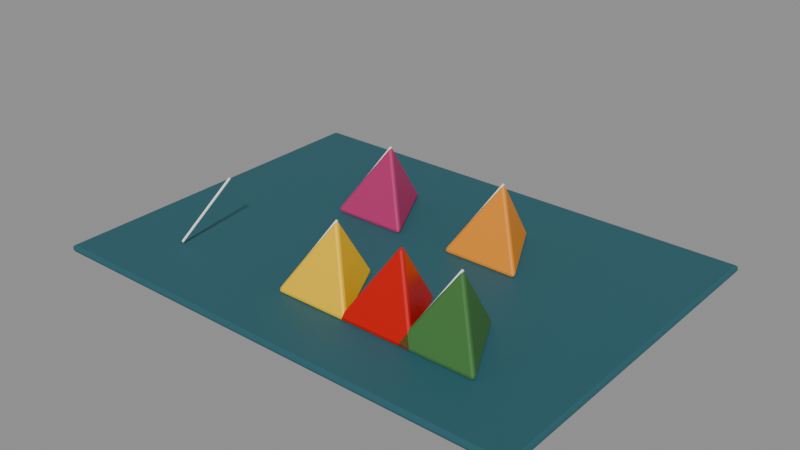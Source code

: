 # Source: source-edit.blend  (saved by Blender 4.0.36; exported with 4.5.12 LTS)
import bpy
from mathutils import Matrix  # noqa: F401  (used for matrix-valued properties, if any)

bpy.ops.wm.read_factory_settings(use_empty=True)
scene = bpy.context.scene
scene.name = 'Scene'

# ---- materials (node trees are filled in below, after node groups)
mat_muted_teal = bpy.data.materials.new('Muted teal')
mat_muted_teal.use_transparent_shadow = False
mat_muted_teal.diffuse_color = (0.02122, 0.1095, 0.1356, 1.0)
mat_festive_red = bpy.data.materials.new('Festive red')
mat_festive_red.use_transparent_shadow = False
mat_festive_red.diffuse_color = (0.6038, 0.0, 0.0003035, 1.0)
mat_white = bpy.data.materials.new('White')
mat_white.use_transparent_shadow = False
mat_white.diffuse_color = (1.0, 1.0, 1.0, 1.0)
mat_warm_yellow = bpy.data.materials.new('Warm yellow')
mat_warm_yellow.use_transparent_shadow = False
mat_warm_yellow.diffuse_color = (1.0, 0.6038, 0.0, 1.0)
mat_palm_green = bpy.data.materials.new('Palm green')
mat_palm_green.use_transparent_shadow = False
mat_palm_green.diffuse_color = (0.04667, 0.1651, 0.03689, 1.0)
mat_festive_magenta = bpy.data.materials.new('Festive magenta')
mat_festive_magenta.use_transparent_shadow = False
mat_festive_magenta.diffuse_color = (0.4508, 0.02519, 0.1413, 1.0)
mat_marigold = bpy.data.materials.new('Marigold')
mat_marigold.use_transparent_shadow = False
mat_marigold.diffuse_color = (0.8308, 0.2747, 0.009721, 1.0)

# ---- material node trees
mat_muted_teal.use_nodes = True; mat_muted_teal.node_tree.nodes.clear()
_N = mat_muted_teal.node_tree.nodes; _L = mat_muted_teal.node_tree.links
n0 = _N.new('ShaderNodeBsdfPrincipled'); n0.name = 'Principled BSDF'; n0.location = (10, 300)
n0.inputs[0].default_value = (0.02122, 0.1095, 0.1356, 1.0)
n0.inputs[2].default_value = 0.6
n0.inputs[3].default_value = 1.45
n1 = _N.new('ShaderNodeOutputMaterial'); n1.name = 'Material Output'; n1.location = (300, 300)
_L.new(n0.outputs[0], n1.inputs[0])
n1.is_active_output = True
mat_festive_red.use_nodes = True; mat_festive_red.node_tree.nodes.clear()
_N = mat_festive_red.node_tree.nodes; _L = mat_festive_red.node_tree.links
n0 = _N.new('ShaderNodeBsdfPrincipled'); n0.name = 'Principled BSDF'; n0.location = (10, 300)
n0.inputs[0].default_value = (0.6038, 0.0, 0.0003035, 1.0)
n0.inputs[2].default_value = 0.27
n0.inputs[3].default_value = 1.45
n1 = _N.new('ShaderNodeOutputMaterial'); n1.name = 'Material Output'; n1.location = (300, 300)
_L.new(n0.outputs[0], n1.inputs[0])
n1.is_active_output = True
mat_white.use_nodes = True; mat_white.node_tree.nodes.clear()
_N = mat_white.node_tree.nodes; _L = mat_white.node_tree.links
n0 = _N.new('ShaderNodeBsdfPrincipled'); n0.name = 'Principled BSDF'; n0.location = (10, 300)
n0.inputs[0].default_value = (1.0, 1.0, 1.0, 1.0)
n0.inputs[2].default_value = 0.6
n0.inputs[3].default_value = 1.45
n1 = _N.new('ShaderNodeOutputMaterial'); n1.name = 'Material Output'; n1.location = (300, 300)
_L.new(n0.outputs[0], n1.inputs[0])
n1.is_active_output = True
mat_warm_yellow.use_nodes = True; mat_warm_yellow.node_tree.nodes.clear()
_N = mat_warm_yellow.node_tree.nodes; _L = mat_warm_yellow.node_tree.links
n0 = _N.new('ShaderNodeBsdfPrincipled'); n0.name = 'Principled BSDF'; n0.location = (10, 300)
n0.inputs[0].default_value = (1.0, 0.6038, 0.0, 1.0)
n0.inputs[1].default_value = 0.08
n0.inputs[3].default_value = 1.45
n1 = _N.new('ShaderNodeOutputMaterial'); n1.name = 'Material Output'; n1.location = (300, 300)
_L.new(n0.outputs[0], n1.inputs[0])
n1.is_active_output = True
mat_palm_green.use_nodes = True; mat_palm_green.node_tree.nodes.clear()
_N = mat_palm_green.node_tree.nodes; _L = mat_palm_green.node_tree.links
n0 = _N.new('ShaderNodeBsdfPrincipled'); n0.name = 'Principled BSDF'; n0.location = (10, 300)
n0.inputs[0].default_value = (0.04667, 0.1651, 0.03689, 1.0)
n0.inputs[2].default_value = 0.7
n0.inputs[3].default_value = 1.45
n1 = _N.new('ShaderNodeOutputMaterial'); n1.name = 'Material Output'; n1.location = (300, 300)
_L.new(n0.outputs[0], n1.inputs[0])
n1.is_active_output = True
mat_festive_magenta.use_nodes = True; mat_festive_magenta.node_tree.nodes.clear()
_N = mat_festive_magenta.node_tree.nodes; _L = mat_festive_magenta.node_tree.links
n0 = _N.new('ShaderNodeBsdfPrincipled'); n0.name = 'Principled BSDF'; n0.location = (10, 300)
n0.inputs[0].default_value = (0.4508, 0.02519, 0.1413, 1.0)
n0.inputs[2].default_value = 0.6
n0.inputs[3].default_value = 1.45
n1 = _N.new('ShaderNodeOutputMaterial'); n1.name = 'Material Output'; n1.location = (300, 300)
_L.new(n0.outputs[0], n1.inputs[0])
n1.is_active_output = True
mat_marigold.use_nodes = True; mat_marigold.node_tree.nodes.clear()
_N = mat_marigold.node_tree.nodes; _L = mat_marigold.node_tree.links
n0 = _N.new('ShaderNodeBsdfPrincipled'); n0.name = 'Principled BSDF'; n0.location = (10, 300)
n0.inputs[0].default_value = (0.8308, 0.2747, 0.009721, 1.0)
n0.inputs[2].default_value = 0.6
n0.inputs[3].default_value = 1.45
n1 = _N.new('ShaderNodeOutputMaterial'); n1.name = 'Material Output'; n1.location = (300, 300)
_L.new(n0.outputs[0], n1.inputs[0])
n1.is_active_output = True

# ---- meshes
me_cube = bpy.data.meshes.new('Cube')
me_cube.from_pydata([(-0.15, -0.11, -0.002), (-0.15, -0.11, 0.002), (-0.15, 0.11, -0.002), (-0.15, 0.11, 0.002), (0.15, -0.11, -0.002), (0.15, -0.11, 0.002), (0.15, 0.11, -0.002), (0.15, 0.11, 0.002)], [], [(0, 1, 3, 2), (2, 3, 7, 6), (6, 7, 5, 4), (4, 5, 1, 0), (2, 6, 4, 0), (7, 3, 1, 5)])
_uv = me_cube.uv_layers.new(name='UVMap')
_uv.uv.foreach_set('vector', [0.375, 0.0, 0.625, 0.0, 0.625, 0.25, 0.375, 0.25, 0.375, 0.25, 0.625, 0.25, 0.625, 0.5, 0.375, 0.5, 0.375, 0.5, 0.625, 0.5, 0.625, 0.75, 0.375, 0.75, 0.375, 0.75, 0.625, 0.75, 0.625, 1.0, 0.375, 1.0, 0.125, 0.5, 0.375, 0.5, 0.375, 0.75, 0.125, 0.75, 0.625, 0.5, 0.875, 0.5, 0.875, 0.75, 0.625, 0.75])
me_cube.materials.append(mat_muted_teal)
me_cube.update()
me_cloth_beanbag_0 = bpy.data.meshes.new('Cloth_Beanbag_0')
me_cloth_beanbag_0.from_pydata([(-0.105, -0.072, 0.004), (-0.055, -0.072, 0.004), (-0.08, -0.023, 0.004), (-0.08, -0.05, 0.047)], [], [(0, 2, 1), (0, 1, 3), (1, 2, 3), (2, 0, 3)])
me_cloth_beanbag_0.materials.append(mat_festive_red)
me_cloth_beanbag_0.update()
me_cylinder = bpy.data.meshes.new('Cylinder')
me_cylinder.from_pydata([(0.0, 0.0007, -0.02432), (0.0, 0.0007, 0.02432), (0.0002679, 0.0006467, -0.02432), (0.0002679, 0.0006467, 0.02432), (0.000495, 0.000495, -0.02432), (0.000495, 0.000495, 0.02432), (0.0006467, 0.0002679, -0.02432), (0.0006467, 0.0002679, 0.02432), (0.0007, 0.0, -0.02432), (0.0007, 0.0, 0.02432), (0.0006467, -0.0002679, -0.02432), (0.0006467, -0.0002679, 0.02432), (0.000495, -0.000495, -0.02432), (0.000495, -0.000495, 0.02432), (0.0002679, -0.0006467, -0.02432), (0.0002679, -0.0006467, 0.02432), (0.0, -0.0007, -0.02432), (0.0, -0.0007, 0.02432), (-0.0002679, -0.0006467, -0.02432), (-0.0002679, -0.0006467, 0.02432), (-0.000495, -0.000495, -0.02432), (-0.000495, -0.000495, 0.02432), (-0.0006467, -0.0002679, -0.02432), (-0.0006467, -0.0002679, 0.02432), (-0.0007, 0.0, -0.02432), (-0.0007, 0.0, 0.02432), (-0.0006467, 0.0002679, -0.02432), (-0.0006467, 0.0002679, 0.02432), (-0.000495, 0.000495, -0.02432), (-0.000495, 0.000495, 0.02432), (-0.0002679, 0.0006467, -0.02432), (-0.0002679, 0.0006467, 0.02432)], [], [(0, 1, 3, 2), (2, 3, 5, 4), (4, 5, 7, 6), (6, 7, 9, 8), (8, 9, 11, 10), (10, 11, 13, 12), (12, 13, 15, 14), (14, 15, 17, 16), (16, 17, 19, 18), (18, 19, 21, 20), (20, 21, 23, 22), (22, 23, 25, 24), (24, 25, 27, 26), (26, 27, 29, 28), (3, 1, 31, 29, 27, 25, 23, 21, 19, 17, 15, 13, 11, 9, 7, 5), (28, 29, 31, 30), (30, 31, 1, 0), (0, 2, 4, 6, 8, 10, 12, 14, 16, 18, 20, 22, 24, 26, 28, 30)])
_uv = me_cylinder.uv_layers.new(name='UVMap')
_uv.uv.foreach_set('vector', [1.0, 0.5, 1.0, 1.0, 0.9375, 1.0, 0.9375, 0.5, 0.9375, 0.5, 0.9375, 1.0, 0.875, 1.0, 0.875, 0.5, 0.875, 0.5, 0.875, 1.0, 0.8125, 1.0, 0.8125, 0.5, 0.8125, 0.5, 0.8125, 1.0, 0.75, 1.0, 0.75, 0.5, 0.75, 0.5, 0.75, 1.0, 0.6875, 1.0, 0.6875, 0.5, 0.6875, 0.5, 0.6875, 1.0, 0.625, 1.0, 0.625, 0.5, 0.625, 0.5, 0.625, 1.0, 0.5625, 1.0, 0.5625, 0.5, 0.5625, 0.5, 0.5625, 1.0, 0.5, 1.0, 0.5, 0.5, 0.5, 0.5, 0.5, 1.0, 0.4375, 1.0, 0.4375, 0.5, 0.4375, 0.5, 0.4375, 1.0, 0.375, 1.0, 0.375, 0.5, 0.375, 0.5, 0.375, 1.0, 0.3125, 1.0, 0.3125, 0.5, 0.3125, 0.5, 0.3125, 1.0, 0.25, 1.0, 0.25, 0.5, 0.25, 0.5, 0.25, 1.0, 0.1875, 1.0, 0.1875, 0.5, 0.1875, 0.5, 0.1875, 1.0, 0.125, 1.0, 0.125, 0.5, 0.3418, 0.4717, 0.25, 0.49, 0.1582, 0.4717, 0.08029, 0.4197, 0.02827, 0.3418, 0.01, 0.25, 0.02827, 0.1582, 0.08029, 0.08029, 0.1582, 0.02827, 0.25, 0.01, 0.3418, 0.02827, 0.4197, 0.08029, 0.4717, 0.1582, 0.49, 0.25, 0.4717, 0.3418, 0.4197, 0.4197, 0.125, 0.5, 0.125, 1.0, 0.0625, 1.0, 0.0625, 0.5, 0.0625, 0.5, 0.0625, 1.0, 0.0, 1.0, 0.0, 0.5, 0.75, 0.49, 0.8418, 0.4717, 0.9197, 0.4197, 0.9717, 0.3418, 0.99, 0.25, 0.9717, 0.1582, 0.9197, 0.08029, 0.8418, 0.02827, 0.75, 0.01, 0.6582, 0.02827, 0.5803, 0.08029, 0.5283, 0.1582, 0.51, 0.25, 0.5283, 0.3418, 0.5803, 0.4197, 0.6582, 0.4717])
me_cylinder.materials.append(mat_white)
me_cylinder.update()
me_cloth_beanbag_1 = bpy.data.meshes.new('Cloth_Beanbag_1')
me_cloth_beanbag_1.from_pydata([(-0.025, -0.072, 0.004), (0.025, -0.072, 0.004), (0.0, -0.023, 0.004), (0.0, -0.05, 0.047)], [], [(0, 2, 1), (0, 1, 3), (1, 2, 3), (2, 0, 3)])
me_cloth_beanbag_1.materials.append(mat_warm_yellow)
me_cloth_beanbag_1.update()
me_cylinder_001 = bpy.data.meshes.new('Cylinder.001')
me_cylinder_001.from_pydata([(0.0, 0.0007, -0.02432), (0.0, 0.0007, 0.02432), (0.0002679, 0.0006467, -0.02432), (0.0002679, 0.0006467, 0.02432), (0.000495, 0.000495, -0.02432), (0.000495, 0.000495, 0.02432), (0.0006467, 0.0002679, -0.02432), (0.0006467, 0.0002679, 0.02432), (0.0007, 0.0, -0.02432), (0.0007, 0.0, 0.02432), (0.0006467, -0.0002679, -0.02432), (0.0006467, -0.0002679, 0.02432), (0.000495, -0.000495, -0.02432), (0.000495, -0.000495, 0.02432), (0.0002679, -0.0006467, -0.02432), (0.0002679, -0.0006467, 0.02432), (0.0, -0.0007, -0.02432), (0.0, -0.0007, 0.02432), (-0.0002679, -0.0006467, -0.02432), (-0.0002679, -0.0006467, 0.02432), (-0.000495, -0.000495, -0.02432), (-0.000495, -0.000495, 0.02432), (-0.0006467, -0.0002679, -0.02432), (-0.0006467, -0.0002679, 0.02432), (-0.0007, 0.0, -0.02432), (-0.0007, 0.0, 0.02432), (-0.0006467, 0.0002679, -0.02432), (-0.0006467, 0.0002679, 0.02432), (-0.000495, 0.000495, -0.02432), (-0.000495, 0.000495, 0.02432), (-0.0002679, 0.0006467, -0.02432), (-0.0002679, 0.0006467, 0.02432)], [], [(0, 1, 3, 2), (2, 3, 5, 4), (4, 5, 7, 6), (6, 7, 9, 8), (8, 9, 11, 10), (10, 11, 13, 12), (12, 13, 15, 14), (14, 15, 17, 16), (16, 17, 19, 18), (18, 19, 21, 20), (20, 21, 23, 22), (22, 23, 25, 24), (24, 25, 27, 26), (26, 27, 29, 28), (3, 1, 31, 29, 27, 25, 23, 21, 19, 17, 15, 13, 11, 9, 7, 5), (28, 29, 31, 30), (30, 31, 1, 0), (0, 2, 4, 6, 8, 10, 12, 14, 16, 18, 20, 22, 24, 26, 28, 30)])
_uv = me_cylinder_001.uv_layers.new(name='UVMap')
_uv.uv.foreach_set('vector', [1.0, 0.5, 1.0, 1.0, 0.9375, 1.0, 0.9375, 0.5, 0.9375, 0.5, 0.9375, 1.0, 0.875, 1.0, 0.875, 0.5, 0.875, 0.5, 0.875, 1.0, 0.8125, 1.0, 0.8125, 0.5, 0.8125, 0.5, 0.8125, 1.0, 0.75, 1.0, 0.75, 0.5, 0.75, 0.5, 0.75, 1.0, 0.6875, 1.0, 0.6875, 0.5, 0.6875, 0.5, 0.6875, 1.0, 0.625, 1.0, 0.625, 0.5, 0.625, 0.5, 0.625, 1.0, 0.5625, 1.0, 0.5625, 0.5, 0.5625, 0.5, 0.5625, 1.0, 0.5, 1.0, 0.5, 0.5, 0.5, 0.5, 0.5, 1.0, 0.4375, 1.0, 0.4375, 0.5, 0.4375, 0.5, 0.4375, 1.0, 0.375, 1.0, 0.375, 0.5, 0.375, 0.5, 0.375, 1.0, 0.3125, 1.0, 0.3125, 0.5, 0.3125, 0.5, 0.3125, 1.0, 0.25, 1.0, 0.25, 0.5, 0.25, 0.5, 0.25, 1.0, 0.1875, 1.0, 0.1875, 0.5, 0.1875, 0.5, 0.1875, 1.0, 0.125, 1.0, 0.125, 0.5, 0.3418, 0.4717, 0.25, 0.49, 0.1582, 0.4717, 0.08029, 0.4197, 0.02827, 0.3418, 0.01, 0.25, 0.02827, 0.1582, 0.08029, 0.08029, 0.1582, 0.02827, 0.25, 0.01, 0.3418, 0.02827, 0.4197, 0.08029, 0.4717, 0.1582, 0.49, 0.25, 0.4717, 0.3418, 0.4197, 0.4197, 0.125, 0.5, 0.125, 1.0, 0.0625, 1.0, 0.0625, 0.5, 0.0625, 0.5, 0.0625, 1.0, 0.0, 1.0, 0.0, 0.5, 0.75, 0.49, 0.8418, 0.4717, 0.9197, 0.4197, 0.9717, 0.3418, 0.99, 0.25, 0.9717, 0.1582, 0.9197, 0.08029, 0.8418, 0.02827, 0.75, 0.01, 0.6582, 0.02827, 0.5803, 0.08029, 0.5283, 0.1582, 0.51, 0.25, 0.5283, 0.3418, 0.5803, 0.4197, 0.6582, 0.4717])
me_cylinder_001.materials.append(mat_white)
me_cylinder_001.update()
me_cloth_beanbag_2 = bpy.data.meshes.new('Cloth_Beanbag_2')
me_cloth_beanbag_2.from_pydata([(0.055, -0.072, 0.004), (0.105, -0.072, 0.004), (0.08, -0.023, 0.004), (0.08, -0.05, 0.047)], [], [(0, 2, 1), (0, 1, 3), (1, 2, 3), (2, 0, 3)])
me_cloth_beanbag_2.materials.append(mat_palm_green)
me_cloth_beanbag_2.update()
me_cylinder_002 = bpy.data.meshes.new('Cylinder.002')
me_cylinder_002.from_pydata([(0.0, 0.0007, -0.02432), (0.0, 0.0007, 0.02432), (0.0002679, 0.0006467, -0.02432), (0.0002679, 0.0006467, 0.02432), (0.000495, 0.000495, -0.02432), (0.000495, 0.000495, 0.02432), (0.0006467, 0.0002679, -0.02432), (0.0006467, 0.0002679, 0.02432), (0.0007, 0.0, -0.02432), (0.0007, 0.0, 0.02432), (0.0006467, -0.0002679, -0.02432), (0.0006467, -0.0002679, 0.02432), (0.000495, -0.000495, -0.02432), (0.000495, -0.000495, 0.02432), (0.0002679, -0.0006467, -0.02432), (0.0002679, -0.0006467, 0.02432), (0.0, -0.0007, -0.02432), (0.0, -0.0007, 0.02432), (-0.0002679, -0.0006467, -0.02432), (-0.0002679, -0.0006467, 0.02432), (-0.000495, -0.000495, -0.02432), (-0.000495, -0.000495, 0.02432), (-0.0006467, -0.0002679, -0.02432), (-0.0006467, -0.0002679, 0.02432), (-0.0007, 0.0, -0.02432), (-0.0007, 0.0, 0.02432), (-0.0006467, 0.0002679, -0.02432), (-0.0006467, 0.0002679, 0.02432), (-0.000495, 0.000495, -0.02432), (-0.000495, 0.000495, 0.02432), (-0.0002679, 0.0006467, -0.02432), (-0.0002679, 0.0006467, 0.02432)], [], [(0, 1, 3, 2), (2, 3, 5, 4), (4, 5, 7, 6), (6, 7, 9, 8), (8, 9, 11, 10), (10, 11, 13, 12), (12, 13, 15, 14), (14, 15, 17, 16), (16, 17, 19, 18), (18, 19, 21, 20), (20, 21, 23, 22), (22, 23, 25, 24), (24, 25, 27, 26), (26, 27, 29, 28), (3, 1, 31, 29, 27, 25, 23, 21, 19, 17, 15, 13, 11, 9, 7, 5), (28, 29, 31, 30), (30, 31, 1, 0), (0, 2, 4, 6, 8, 10, 12, 14, 16, 18, 20, 22, 24, 26, 28, 30)])
_uv = me_cylinder_002.uv_layers.new(name='UVMap')
_uv.uv.foreach_set('vector', [1.0, 0.5, 1.0, 1.0, 0.9375, 1.0, 0.9375, 0.5, 0.9375, 0.5, 0.9375, 1.0, 0.875, 1.0, 0.875, 0.5, 0.875, 0.5, 0.875, 1.0, 0.8125, 1.0, 0.8125, 0.5, 0.8125, 0.5, 0.8125, 1.0, 0.75, 1.0, 0.75, 0.5, 0.75, 0.5, 0.75, 1.0, 0.6875, 1.0, 0.6875, 0.5, 0.6875, 0.5, 0.6875, 1.0, 0.625, 1.0, 0.625, 0.5, 0.625, 0.5, 0.625, 1.0, 0.5625, 1.0, 0.5625, 0.5, 0.5625, 0.5, 0.5625, 1.0, 0.5, 1.0, 0.5, 0.5, 0.5, 0.5, 0.5, 1.0, 0.4375, 1.0, 0.4375, 0.5, 0.4375, 0.5, 0.4375, 1.0, 0.375, 1.0, 0.375, 0.5, 0.375, 0.5, 0.375, 1.0, 0.3125, 1.0, 0.3125, 0.5, 0.3125, 0.5, 0.3125, 1.0, 0.25, 1.0, 0.25, 0.5, 0.25, 0.5, 0.25, 1.0, 0.1875, 1.0, 0.1875, 0.5, 0.1875, 0.5, 0.1875, 1.0, 0.125, 1.0, 0.125, 0.5, 0.3418, 0.4717, 0.25, 0.49, 0.1582, 0.4717, 0.08029, 0.4197, 0.02827, 0.3418, 0.01, 0.25, 0.02827, 0.1582, 0.08029, 0.08029, 0.1582, 0.02827, 0.25, 0.01, 0.3418, 0.02827, 0.4197, 0.08029, 0.4717, 0.1582, 0.49, 0.25, 0.4717, 0.3418, 0.4197, 0.4197, 0.125, 0.5, 0.125, 1.0, 0.0625, 1.0, 0.0625, 0.5, 0.0625, 0.5, 0.0625, 1.0, 0.0, 1.0, 0.0, 0.5, 0.75, 0.49, 0.8418, 0.4717, 0.9197, 0.4197, 0.9717, 0.3418, 0.99, 0.25, 0.9717, 0.1582, 0.9197, 0.08029, 0.8418, 0.02827, 0.75, 0.01, 0.6582, 0.02827, 0.5803, 0.08029, 0.5283, 0.1582, 0.51, 0.25, 0.5283, 0.3418, 0.5803, 0.4197, 0.6582, 0.4717])
me_cylinder_002.materials.append(mat_white)
me_cylinder_002.update()
me_cloth_beanbag_3 = bpy.data.meshes.new('Cloth_Beanbag_3')
me_cloth_beanbag_3.from_pydata([(-0.065, 0.018, 0.004), (-0.015, 0.018, 0.004), (-0.04, 0.067, 0.004), (-0.04, 0.04, 0.047)], [], [(0, 2, 1), (0, 1, 3), (1, 2, 3), (2, 0, 3)])
me_cloth_beanbag_3.materials.append(mat_festive_magenta)
me_cloth_beanbag_3.update()
me_cylinder_003 = bpy.data.meshes.new('Cylinder.003')
me_cylinder_003.from_pydata([(0.0, 0.0007, -0.02432), (0.0, 0.0007, 0.02432), (0.0002679, 0.0006467, -0.02432), (0.0002679, 0.0006467, 0.02432), (0.000495, 0.000495, -0.02432), (0.000495, 0.000495, 0.02432), (0.0006467, 0.0002679, -0.02432), (0.0006467, 0.0002679, 0.02432), (0.0007, 0.0, -0.02432), (0.0007, 0.0, 0.02432), (0.0006467, -0.0002679, -0.02432), (0.0006467, -0.0002679, 0.02432), (0.000495, -0.000495, -0.02432), (0.000495, -0.000495, 0.02432), (0.0002679, -0.0006467, -0.02432), (0.0002679, -0.0006467, 0.02432), (0.0, -0.0007, -0.02432), (0.0, -0.0007, 0.02432), (-0.0002679, -0.0006467, -0.02432), (-0.0002679, -0.0006467, 0.02432), (-0.000495, -0.000495, -0.02432), (-0.000495, -0.000495, 0.02432), (-0.0006467, -0.0002679, -0.02432), (-0.0006467, -0.0002679, 0.02432), (-0.0007, 0.0, -0.02432), (-0.0007, 0.0, 0.02432), (-0.0006467, 0.0002679, -0.02432), (-0.0006467, 0.0002679, 0.02432), (-0.000495, 0.000495, -0.02432), (-0.000495, 0.000495, 0.02432), (-0.0002679, 0.0006467, -0.02432), (-0.0002679, 0.0006467, 0.02432)], [], [(0, 1, 3, 2), (2, 3, 5, 4), (4, 5, 7, 6), (6, 7, 9, 8), (8, 9, 11, 10), (10, 11, 13, 12), (12, 13, 15, 14), (14, 15, 17, 16), (16, 17, 19, 18), (18, 19, 21, 20), (20, 21, 23, 22), (22, 23, 25, 24), (24, 25, 27, 26), (26, 27, 29, 28), (3, 1, 31, 29, 27, 25, 23, 21, 19, 17, 15, 13, 11, 9, 7, 5), (28, 29, 31, 30), (30, 31, 1, 0), (0, 2, 4, 6, 8, 10, 12, 14, 16, 18, 20, 22, 24, 26, 28, 30)])
_uv = me_cylinder_003.uv_layers.new(name='UVMap')
_uv.uv.foreach_set('vector', [1.0, 0.5, 1.0, 1.0, 0.9375, 1.0, 0.9375, 0.5, 0.9375, 0.5, 0.9375, 1.0, 0.875, 1.0, 0.875, 0.5, 0.875, 0.5, 0.875, 1.0, 0.8125, 1.0, 0.8125, 0.5, 0.8125, 0.5, 0.8125, 1.0, 0.75, 1.0, 0.75, 0.5, 0.75, 0.5, 0.75, 1.0, 0.6875, 1.0, 0.6875, 0.5, 0.6875, 0.5, 0.6875, 1.0, 0.625, 1.0, 0.625, 0.5, 0.625, 0.5, 0.625, 1.0, 0.5625, 1.0, 0.5625, 0.5, 0.5625, 0.5, 0.5625, 1.0, 0.5, 1.0, 0.5, 0.5, 0.5, 0.5, 0.5, 1.0, 0.4375, 1.0, 0.4375, 0.5, 0.4375, 0.5, 0.4375, 1.0, 0.375, 1.0, 0.375, 0.5, 0.375, 0.5, 0.375, 1.0, 0.3125, 1.0, 0.3125, 0.5, 0.3125, 0.5, 0.3125, 1.0, 0.25, 1.0, 0.25, 0.5, 0.25, 0.5, 0.25, 1.0, 0.1875, 1.0, 0.1875, 0.5, 0.1875, 0.5, 0.1875, 1.0, 0.125, 1.0, 0.125, 0.5, 0.3418, 0.4717, 0.25, 0.49, 0.1582, 0.4717, 0.08029, 0.4197, 0.02827, 0.3418, 0.01, 0.25, 0.02827, 0.1582, 0.08029, 0.08029, 0.1582, 0.02827, 0.25, 0.01, 0.3418, 0.02827, 0.4197, 0.08029, 0.4717, 0.1582, 0.49, 0.25, 0.4717, 0.3418, 0.4197, 0.4197, 0.125, 0.5, 0.125, 1.0, 0.0625, 1.0, 0.0625, 0.5, 0.0625, 0.5, 0.0625, 1.0, 0.0, 1.0, 0.0, 0.5, 0.75, 0.49, 0.8418, 0.4717, 0.9197, 0.4197, 0.9717, 0.3418, 0.99, 0.25, 0.9717, 0.1582, 0.9197, 0.08029, 0.8418, 0.02827, 0.75, 0.01, 0.6582, 0.02827, 0.5803, 0.08029, 0.5283, 0.1582, 0.51, 0.25, 0.5283, 0.3418, 0.5803, 0.4197, 0.6582, 0.4717])
me_cylinder_003.materials.append(mat_white)
me_cylinder_003.update()
me_cloth_beanbag_4 = bpy.data.meshes.new('Cloth_Beanbag_4')
me_cloth_beanbag_4.from_pydata([(0.015, 0.018, 0.004), (0.065, 0.018, 0.004), (0.04, 0.067, 0.004), (0.04, 0.04, 0.047)], [], [(0, 2, 1), (0, 1, 3), (1, 2, 3), (2, 0, 3)])
me_cloth_beanbag_4.materials.append(mat_marigold)
me_cloth_beanbag_4.update()
me_cylinder_004 = bpy.data.meshes.new('Cylinder.004')
me_cylinder_004.from_pydata([(0.0, 0.0007, -0.02432), (0.0, 0.0007, 0.02432), (0.0002679, 0.0006467, -0.02432), (0.0002679, 0.0006467, 0.02432), (0.000495, 0.000495, -0.02432), (0.000495, 0.000495, 0.02432), (0.0006467, 0.0002679, -0.02432), (0.0006467, 0.0002679, 0.02432), (0.0007, 0.0, -0.02432), (0.0007, 0.0, 0.02432), (0.0006467, -0.0002679, -0.02432), (0.0006467, -0.0002679, 0.02432), (0.000495, -0.000495, -0.02432), (0.000495, -0.000495, 0.02432), (0.0002679, -0.0006467, -0.02432), (0.0002679, -0.0006467, 0.02432), (0.0, -0.0007, -0.02432), (0.0, -0.0007, 0.02432), (-0.0002679, -0.0006467, -0.02432), (-0.0002679, -0.0006467, 0.02432), (-0.000495, -0.000495, -0.02432), (-0.000495, -0.000495, 0.02432), (-0.0006467, -0.0002679, -0.02432), (-0.0006467, -0.0002679, 0.02432), (-0.0007, 0.0, -0.02432), (-0.0007, 0.0, 0.02432), (-0.0006467, 0.0002679, -0.02432), (-0.0006467, 0.0002679, 0.02432), (-0.000495, 0.000495, -0.02432), (-0.000495, 0.000495, 0.02432), (-0.0002679, 0.0006467, -0.02432), (-0.0002679, 0.0006467, 0.02432)], [], [(0, 1, 3, 2), (2, 3, 5, 4), (4, 5, 7, 6), (6, 7, 9, 8), (8, 9, 11, 10), (10, 11, 13, 12), (12, 13, 15, 14), (14, 15, 17, 16), (16, 17, 19, 18), (18, 19, 21, 20), (20, 21, 23, 22), (22, 23, 25, 24), (24, 25, 27, 26), (26, 27, 29, 28), (3, 1, 31, 29, 27, 25, 23, 21, 19, 17, 15, 13, 11, 9, 7, 5), (28, 29, 31, 30), (30, 31, 1, 0), (0, 2, 4, 6, 8, 10, 12, 14, 16, 18, 20, 22, 24, 26, 28, 30)])
_uv = me_cylinder_004.uv_layers.new(name='UVMap')
_uv.uv.foreach_set('vector', [1.0, 0.5, 1.0, 1.0, 0.9375, 1.0, 0.9375, 0.5, 0.9375, 0.5, 0.9375, 1.0, 0.875, 1.0, 0.875, 0.5, 0.875, 0.5, 0.875, 1.0, 0.8125, 1.0, 0.8125, 0.5, 0.8125, 0.5, 0.8125, 1.0, 0.75, 1.0, 0.75, 0.5, 0.75, 0.5, 0.75, 1.0, 0.6875, 1.0, 0.6875, 0.5, 0.6875, 0.5, 0.6875, 1.0, 0.625, 1.0, 0.625, 0.5, 0.625, 0.5, 0.625, 1.0, 0.5625, 1.0, 0.5625, 0.5, 0.5625, 0.5, 0.5625, 1.0, 0.5, 1.0, 0.5, 0.5, 0.5, 0.5, 0.5, 1.0, 0.4375, 1.0, 0.4375, 0.5, 0.4375, 0.5, 0.4375, 1.0, 0.375, 1.0, 0.375, 0.5, 0.375, 0.5, 0.375, 1.0, 0.3125, 1.0, 0.3125, 0.5, 0.3125, 0.5, 0.3125, 1.0, 0.25, 1.0, 0.25, 0.5, 0.25, 0.5, 0.25, 1.0, 0.1875, 1.0, 0.1875, 0.5, 0.1875, 0.5, 0.1875, 1.0, 0.125, 1.0, 0.125, 0.5, 0.3418, 0.4717, 0.25, 0.49, 0.1582, 0.4717, 0.08029, 0.4197, 0.02827, 0.3418, 0.01, 0.25, 0.02827, 0.1582, 0.08029, 0.08029, 0.1582, 0.02827, 0.25, 0.01, 0.3418, 0.02827, 0.4197, 0.08029, 0.4717, 0.1582, 0.49, 0.25, 0.4717, 0.3418, 0.4197, 0.4197, 0.125, 0.5, 0.125, 1.0, 0.0625, 1.0, 0.0625, 0.5, 0.0625, 0.5, 0.0625, 1.0, 0.0, 1.0, 0.0, 0.5, 0.75, 0.49, 0.8418, 0.4717, 0.9197, 0.4197, 0.9717, 0.3418, 0.99, 0.25, 0.9717, 0.1582, 0.9197, 0.08029, 0.8418, 0.02827, 0.75, 0.01, 0.6582, 0.02827, 0.5803, 0.08029, 0.5283, 0.1582, 0.51, 0.25, 0.5283, 0.3418, 0.5803, 0.4197, 0.6582, 0.4717])
me_cylinder_004.materials.append(mat_white)
me_cylinder_004.update()

# ---- objects
ob_asset_traditionalfivestonesgameset = bpy.data.objects.new('ASSET_TraditionalFiveStonesGameSet', None)
ob_play_mat = bpy.data.objects.new('Play_Mat', me_cube)
ob_cloth_beanbag_0 = bpy.data.objects.new('Cloth_Beanbag_0', me_cloth_beanbag_0)
ob_stitched_seam = bpy.data.objects.new('Stitched_Seam', me_cylinder)
ob_cloth_beanbag_1 = bpy.data.objects.new('Cloth_Beanbag_1', me_cloth_beanbag_1)
ob_stitched_seam_001 = bpy.data.objects.new('Stitched_Seam.001', me_cylinder_001)
ob_cloth_beanbag_2 = bpy.data.objects.new('Cloth_Beanbag_2', me_cloth_beanbag_2)
ob_stitched_seam_002 = bpy.data.objects.new('Stitched_Seam.002', me_cylinder_002)
ob_cloth_beanbag_3 = bpy.data.objects.new('Cloth_Beanbag_3', me_cloth_beanbag_3)
ob_stitched_seam_003 = bpy.data.objects.new('Stitched_Seam.003', me_cylinder_003)
ob_cloth_beanbag_4 = bpy.data.objects.new('Cloth_Beanbag_4', me_cloth_beanbag_4)
ob_stitched_seam_004 = bpy.data.objects.new('Stitched_Seam.004', me_cylinder_004)

# ---- transforms, parenting, visibility, modifiers, constraints
ob_asset_traditionalfivestonesgameset.location = (0.0, 0.0, 0.0)
ob_play_mat.parent = ob_asset_traditionalfivestonesgameset
ob_play_mat.location = (0.0, 0.0, 0.002)
_m = ob_play_mat.modifiers.new('Editable eased edges', 'BEVEL')
_m.width = 0.002
_m.width_pct = 0.002
_m.segments = 2
ob_cloth_beanbag_0.parent = ob_asset_traditionalfivestonesgameset
ob_cloth_beanbag_0.location = (0.123, 0.0, 0.0)
_m = ob_cloth_beanbag_0.modifiers.new('Soft sewn corners', 'BEVEL')
_m.width = 0.002
_m.width_pct = 0.002
_m.segments = 2
ob_stitched_seam.parent = ob_asset_traditionalfivestonesgameset
ob_stitched_seam.location = (-0.091, -0.0595, 0.0255)
ob_stitched_seam.rotation_euler = (0.6405, -2.232e-07, 2.283)
ob_cloth_beanbag_1.parent = ob_asset_traditionalfivestonesgameset
ob_cloth_beanbag_1.location = (0.0, 0.0, 0.0)
_m = ob_cloth_beanbag_1.modifiers.new('Soft sewn corners', 'BEVEL')
_m.width = 0.002
_m.width_pct = 0.002
_m.segments = 2
ob_stitched_seam_001.parent = ob_asset_traditionalfivestonesgameset
ob_stitched_seam_001.location = (-0.011, -0.0595, 0.0255)
ob_stitched_seam_001.rotation_euler = (0.6405, -2.232e-07, 2.283)
ob_cloth_beanbag_2.parent = ob_asset_traditionalfivestonesgameset
ob_cloth_beanbag_2.location = (0.0, 0.0, 0.0)
_m = ob_cloth_beanbag_2.modifiers.new('Soft sewn corners', 'BEVEL')
_m.width = 0.002
_m.width_pct = 0.002
_m.segments = 2
ob_stitched_seam_002.parent = ob_asset_traditionalfivestonesgameset
ob_stitched_seam_002.location = (0.069, -0.0595, 0.0255)
ob_stitched_seam_002.rotation_euler = (0.6405, -2.232e-07, 2.283)
ob_cloth_beanbag_3.parent = ob_asset_traditionalfivestonesgameset
ob_cloth_beanbag_3.location = (0.0, 0.0, 0.0)
_m = ob_cloth_beanbag_3.modifiers.new('Soft sewn corners', 'BEVEL')
_m.width = 0.002
_m.width_pct = 0.002
_m.segments = 2
ob_stitched_seam_003.parent = ob_asset_traditionalfivestonesgameset
ob_stitched_seam_003.location = (-0.051, 0.0305, 0.0255)
ob_stitched_seam_003.rotation_euler = (0.6405, -1.246e-07, 2.283)
ob_cloth_beanbag_4.parent = ob_asset_traditionalfivestonesgameset
ob_cloth_beanbag_4.location = (0.0, 0.0, 0.0)
_m = ob_cloth_beanbag_4.modifiers.new('Soft sewn corners', 'BEVEL')
_m.width = 0.002
_m.width_pct = 0.002
_m.segments = 2
ob_stitched_seam_004.parent = ob_asset_traditionalfivestonesgameset
ob_stitched_seam_004.location = (0.029, 0.0305, 0.0255)
ob_stitched_seam_004.rotation_euler = (0.6405, -1.246e-07, 2.283)

# ---- collection membership
scene.collection.objects.link(ob_asset_traditionalfivestonesgameset)
scene.collection.objects.link(ob_play_mat)
scene.collection.objects.link(ob_cloth_beanbag_0)
scene.collection.objects.link(ob_stitched_seam)
scene.collection.objects.link(ob_cloth_beanbag_1)
scene.collection.objects.link(ob_stitched_seam_001)
scene.collection.objects.link(ob_cloth_beanbag_2)
scene.collection.objects.link(ob_stitched_seam_002)
scene.collection.objects.link(ob_cloth_beanbag_3)
scene.collection.objects.link(ob_stitched_seam_003)
scene.collection.objects.link(ob_cloth_beanbag_4)
scene.collection.objects.link(ob_stitched_seam_004)

# ---- scene / render settings (as saved in the file)
scene.frame_start = 1; scene.frame_end = 49; scene.frame_set(1)
scene.render.engine = 'BLENDER_EEVEE_NEXT'
scene.cycles.sampling_pattern = 'TABULATED_SOBOL'
bpy.context.view_layer.update()

# ---- added for rendering (the .blend has no active camera and no usable light): camera, sun + grey world if the file has none
cam_auto = bpy.data.cameras.new('AutoCamera')
cam_auto.lens = 50.0
cam_auto.sensor_width = 36.0
cam_auto.clip_end = 1000.0
ob_auto_camera = bpy.data.objects.new('AutoCamera', cam_auto)
scene.collection.objects.link(ob_auto_camera)
ob_auto_camera.location = (0.346759, -0.416111, 0.300116)
ob_auto_camera.rotation_euler = (1.09748, -7.21219e-08, 0.694738)
scene.camera = ob_auto_camera
light_auto_sun = bpy.data.lights.new('AutoSun', 'SUN')
light_auto_sun.energy = 3.0
light_auto_sun.angle = 0.0523599
ob_auto_sun = bpy.data.objects.new('AutoSun', light_auto_sun)
scene.collection.objects.link(ob_auto_sun)
ob_auto_sun.rotation_euler = (0.872665, 0.174533, 0.523599)
if scene.world is None:
    world_auto = bpy.data.worlds.new('AutoWorld')
    world_auto.color = (0.3, 0.3, 0.3)
    scene.world = world_auto
bpy.context.view_layer.update()
